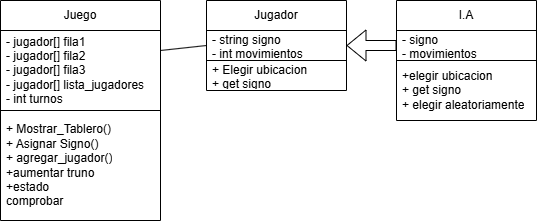

The diagram above was exported from draw.io. Its source (the exported page's mxGraphModel, read from the mxfile embedded in the PNG):
<mxGraphModel dx="874" dy="473" grid="1" gridSize="10" guides="1" tooltips="1" connect="1" arrows="1" fold="1" page="1" pageScale="1" pageWidth="827" pageHeight="1169" math="0" shadow="0">
  <root>
    <mxCell id="0" />
    <mxCell id="1" parent="0" />
    <mxCell id="9zkxFy7ubg_FFBkFz8Hj-1" value="Juego" style="swimlane;fontStyle=0;childLayout=stackLayout;horizontal=1;startSize=30;horizontalStack=0;resizeParent=1;resizeParentMax=0;resizeLast=0;collapsible=1;marginBottom=0;whiteSpace=wrap;html=1;" vertex="1" parent="1">
      <mxGeometry x="274" y="90" width="160" height="220" as="geometry" />
    </mxCell>
    <mxCell id="9zkxFy7ubg_FFBkFz8Hj-2" value="- jugador[] fila1&lt;div&gt;- jugador[] fila2&lt;/div&gt;&lt;div&gt;- jugador[] fila3&lt;/div&gt;&lt;div&gt;- jugador[] lista_jugadores&lt;br&gt;&lt;div&gt;- int turnos&lt;/div&gt;&lt;/div&gt;" style="text;strokeColor=default;fillColor=none;align=left;verticalAlign=middle;spacingLeft=4;spacingRight=4;overflow=hidden;points=[[0,0.5],[1,0.5]];portConstraint=eastwest;rotatable=0;whiteSpace=wrap;html=1;" vertex="1" parent="9zkxFy7ubg_FFBkFz8Hj-1">
      <mxGeometry y="30" width="160" height="80" as="geometry" />
    </mxCell>
    <mxCell id="9zkxFy7ubg_FFBkFz8Hj-4" value="+ Mostrar_Tablero()&lt;div&gt;+ Asignar Signo()&lt;/div&gt;&lt;div&gt;+ agregar_jugador()&lt;/div&gt;&lt;div&gt;+aumentar truno&lt;/div&gt;&lt;div&gt;+estado&lt;/div&gt;&lt;div&gt;comprobar&lt;/div&gt;" style="text;strokeColor=none;fillColor=none;align=left;verticalAlign=middle;spacingLeft=4;spacingRight=4;overflow=hidden;points=[[0,0.5],[1,0.5]];portConstraint=eastwest;rotatable=0;whiteSpace=wrap;html=1;" vertex="1" parent="9zkxFy7ubg_FFBkFz8Hj-1">
      <mxGeometry y="110" width="160" height="110" as="geometry" />
    </mxCell>
    <mxCell id="9zkxFy7ubg_FFBkFz8Hj-5" value="" style="endArrow=none;html=1;rounded=0;exitX=1;exitY=0.25;exitDx=0;exitDy=0;entryX=0;entryY=0.5;entryDx=0;entryDy=0;exitPerimeter=0;" edge="1" parent="1" source="9zkxFy7ubg_FFBkFz8Hj-2" target="9zkxFy7ubg_FFBkFz8Hj-8">
      <mxGeometry width="50" height="50" relative="1" as="geometry">
        <mxPoint x="390" y="270" as="sourcePoint" />
        <mxPoint x="480" y="135" as="targetPoint" />
      </mxGeometry>
    </mxCell>
    <mxCell id="9zkxFy7ubg_FFBkFz8Hj-7" value="Jugador" style="swimlane;fontStyle=0;childLayout=stackLayout;horizontal=1;startSize=30;horizontalStack=0;resizeParent=1;resizeParentMax=0;resizeLast=0;collapsible=1;marginBottom=0;whiteSpace=wrap;html=1;" vertex="1" parent="1">
      <mxGeometry x="480" y="90" width="140" height="90" as="geometry" />
    </mxCell>
    <mxCell id="9zkxFy7ubg_FFBkFz8Hj-8" value="- string signo&lt;div&gt;- int movimientos&lt;/div&gt;" style="text;strokeColor=default;fillColor=none;align=left;verticalAlign=middle;spacingLeft=4;spacingRight=4;overflow=hidden;points=[[0,0.5],[1,0.5]];portConstraint=eastwest;rotatable=0;whiteSpace=wrap;html=1;" vertex="1" parent="9zkxFy7ubg_FFBkFz8Hj-7">
      <mxGeometry y="30" width="140" height="30" as="geometry" />
    </mxCell>
    <mxCell id="9zkxFy7ubg_FFBkFz8Hj-10" value="+ Elegir ubicacion&lt;div&gt;+ get signo&lt;/div&gt;" style="text;strokeColor=none;fillColor=none;align=left;verticalAlign=middle;spacingLeft=4;spacingRight=4;overflow=hidden;points=[[0,0.5],[1,0.5]];portConstraint=eastwest;rotatable=0;whiteSpace=wrap;html=1;" vertex="1" parent="9zkxFy7ubg_FFBkFz8Hj-7">
      <mxGeometry y="60" width="140" height="30" as="geometry" />
    </mxCell>
    <mxCell id="9zkxFy7ubg_FFBkFz8Hj-13" value="I.A" style="swimlane;fontStyle=0;childLayout=stackLayout;horizontal=1;startSize=30;horizontalStack=0;resizeParent=1;resizeParentMax=0;resizeLast=0;collapsible=1;marginBottom=0;whiteSpace=wrap;html=1;" vertex="1" parent="1">
      <mxGeometry x="670" y="90" width="140" height="120" as="geometry" />
    </mxCell>
    <mxCell id="9zkxFy7ubg_FFBkFz8Hj-14" value="- signo&lt;div&gt;- movimientos&lt;/div&gt;" style="text;strokeColor=default;fillColor=none;align=left;verticalAlign=middle;spacingLeft=4;spacingRight=4;overflow=hidden;points=[[0,0.5],[1,0.5]];portConstraint=eastwest;rotatable=0;whiteSpace=wrap;html=1;" vertex="1" parent="9zkxFy7ubg_FFBkFz8Hj-13">
      <mxGeometry y="30" width="140" height="30" as="geometry" />
    </mxCell>
    <mxCell id="9zkxFy7ubg_FFBkFz8Hj-16" value="+elegir ubicacion&lt;div&gt;+ get signo&lt;/div&gt;&lt;div&gt;+ elegir aleatoriamente&lt;/div&gt;" style="text;strokeColor=none;fillColor=none;align=left;verticalAlign=middle;spacingLeft=4;spacingRight=4;overflow=hidden;points=[[0,0.5],[1,0.5]];portConstraint=eastwest;rotatable=0;whiteSpace=wrap;html=1;" vertex="1" parent="9zkxFy7ubg_FFBkFz8Hj-13">
      <mxGeometry y="60" width="140" height="60" as="geometry" />
    </mxCell>
    <mxCell id="9zkxFy7ubg_FFBkFz8Hj-17" value="" style="shape=flexArrow;endArrow=classic;html=1;rounded=0;exitX=0;exitY=0.5;exitDx=0;exitDy=0;entryX=1;entryY=0.5;entryDx=0;entryDy=0;entryPerimeter=0;" edge="1" parent="1" source="9zkxFy7ubg_FFBkFz8Hj-14" target="9zkxFy7ubg_FFBkFz8Hj-8">
      <mxGeometry width="50" height="50" relative="1" as="geometry">
        <mxPoint x="570" y="180" as="sourcePoint" />
        <mxPoint x="620" y="130" as="targetPoint" />
      </mxGeometry>
    </mxCell>
  </root>
</mxGraphModel>